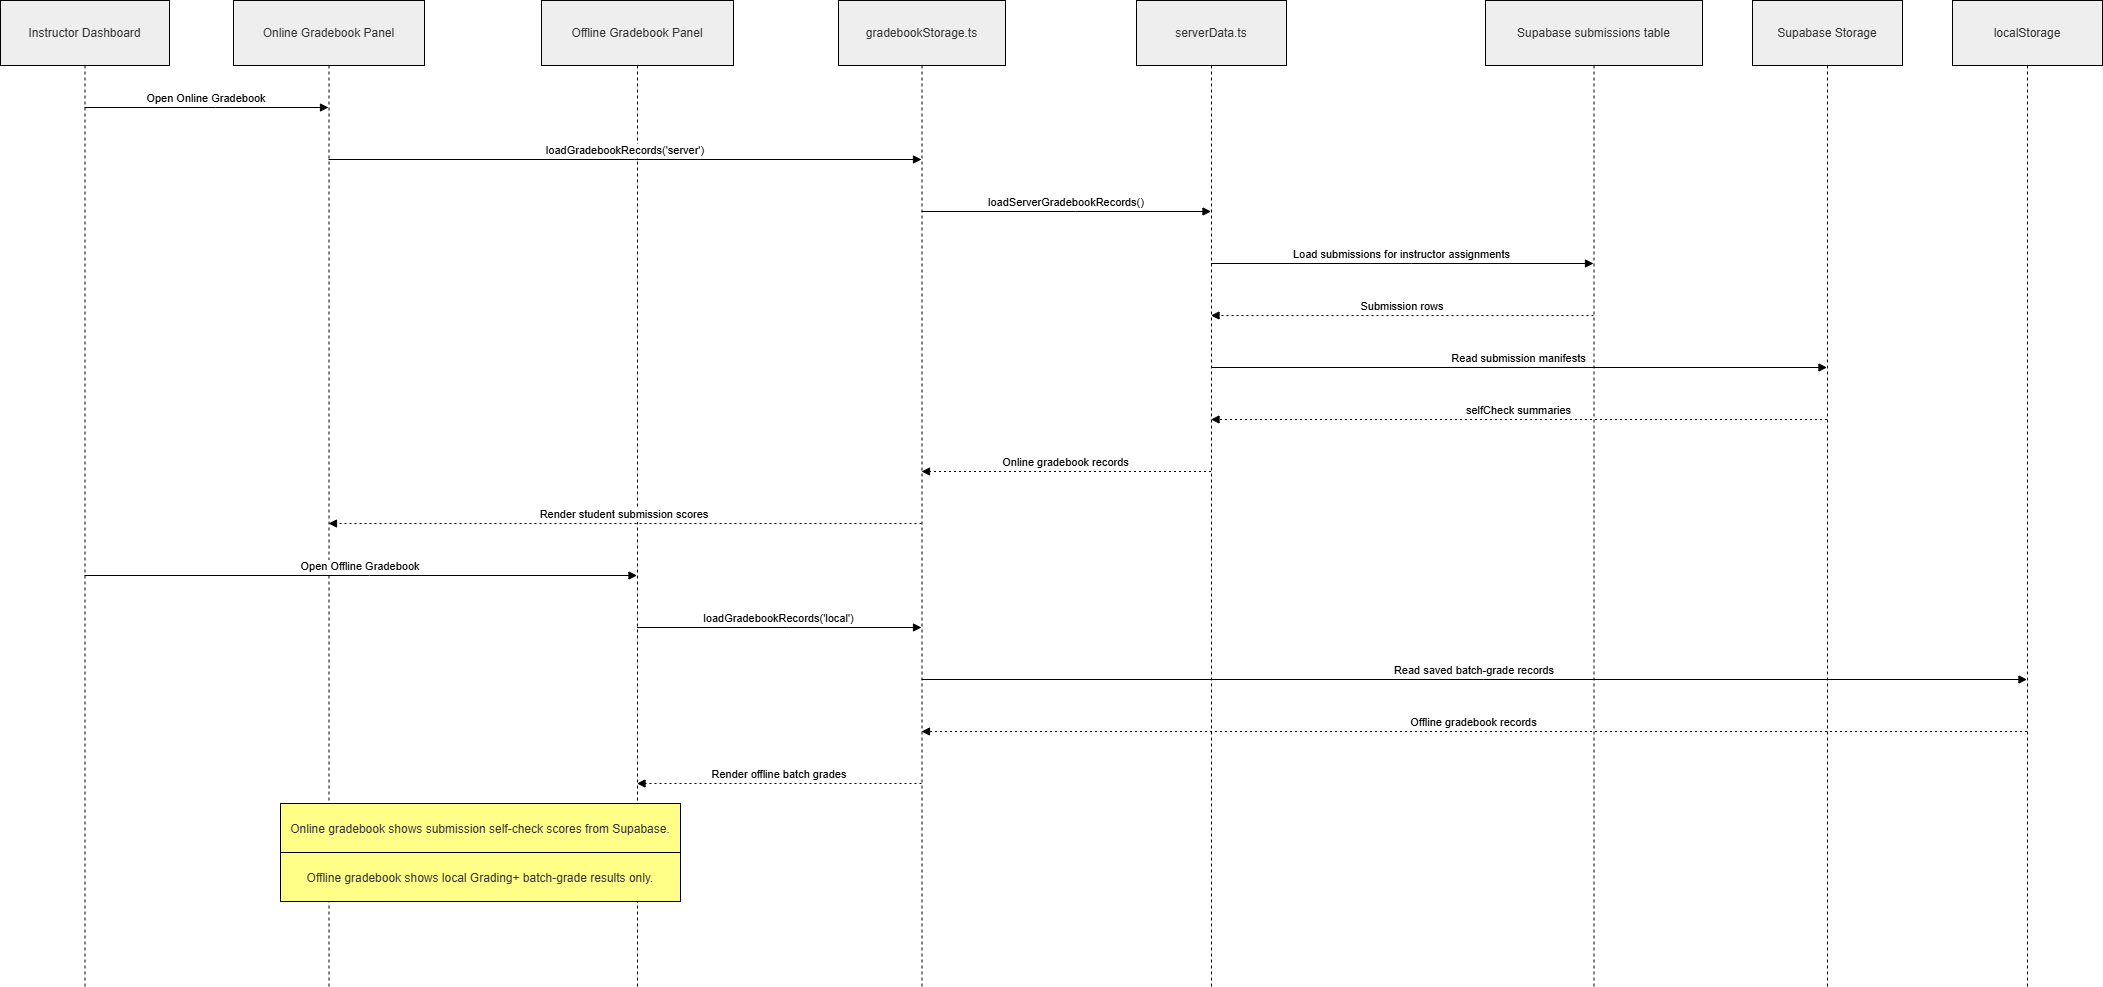

The diagram above was exported from draw.io. Its source (the exported page's mxGraphModel, read from the mxfile embedded in the PNG):
<mxGraphModel dx="2054" dy="1103" grid="1" gridSize="10" guides="1" tooltips="1" connect="1" arrows="1" fold="1" page="1" pageScale="1" pageWidth="850" pageHeight="1100" math="0" shadow="0">
  <root>
    <mxCell id="0" />
    <mxCell id="1" parent="0" />
    <mxCell id="UlVpGwq3M5aJbQ29IxaD-1" parent="1" style="shape=umlLifeline;perimeter=lifelinePerimeter;whiteSpace=wrap;container=1;dropTarget=0;collapsible=0;recursiveResize=0;outlineConnect=0;portConstraint=eastwest;newEdgeStyle={&quot;edgeStyle&quot;:&quot;elbowEdgeStyle&quot;,&quot;elbow&quot;:&quot;vertical&quot;,&quot;curved&quot;:0,&quot;rounded&quot;:0};size=65;fillColor=light-dark(#eeeeee,#1f2020);strokeColor=light-dark(#000000,#CCCCCC);fontColor=light-dark(#333333,#cccccc);" value="Instructor Dashboard" vertex="1">
      <mxGeometry height="986" width="169" x="20" y="20" as="geometry" />
    </mxCell>
    <mxCell id="UlVpGwq3M5aJbQ29IxaD-2" parent="1" style="shape=umlLifeline;perimeter=lifelinePerimeter;whiteSpace=wrap;container=1;dropTarget=0;collapsible=0;recursiveResize=0;outlineConnect=0;portConstraint=eastwest;newEdgeStyle={&quot;edgeStyle&quot;:&quot;elbowEdgeStyle&quot;,&quot;elbow&quot;:&quot;vertical&quot;,&quot;curved&quot;:0,&quot;rounded&quot;:0};size=65;fillColor=light-dark(#eeeeee,#1f2020);strokeColor=light-dark(#000000,#CCCCCC);fontColor=light-dark(#333333,#cccccc);" value="Online Gradebook Panel" vertex="1">
      <mxGeometry height="986" width="191" x="253" y="20" as="geometry" />
    </mxCell>
    <mxCell id="UlVpGwq3M5aJbQ29IxaD-3" parent="1" style="shape=umlLifeline;perimeter=lifelinePerimeter;whiteSpace=wrap;container=1;dropTarget=0;collapsible=0;recursiveResize=0;outlineConnect=0;portConstraint=eastwest;newEdgeStyle={&quot;edgeStyle&quot;:&quot;elbowEdgeStyle&quot;,&quot;elbow&quot;:&quot;vertical&quot;,&quot;curved&quot;:0,&quot;rounded&quot;:0};size=65;fillColor=light-dark(#eeeeee,#1f2020);strokeColor=light-dark(#000000,#CCCCCC);fontColor=light-dark(#333333,#cccccc);" value="Offline Gradebook Panel" vertex="1">
      <mxGeometry height="986" width="192" x="561" y="20" as="geometry" />
    </mxCell>
    <mxCell id="UlVpGwq3M5aJbQ29IxaD-4" parent="1" style="shape=umlLifeline;perimeter=lifelinePerimeter;whiteSpace=wrap;container=1;dropTarget=0;collapsible=0;recursiveResize=0;outlineConnect=0;portConstraint=eastwest;newEdgeStyle={&quot;edgeStyle&quot;:&quot;elbowEdgeStyle&quot;,&quot;elbow&quot;:&quot;vertical&quot;,&quot;curved&quot;:0,&quot;rounded&quot;:0};size=65;fillColor=light-dark(#eeeeee,#1f2020);strokeColor=light-dark(#000000,#CCCCCC);fontColor=light-dark(#333333,#cccccc);" value="gradebookStorage.ts" vertex="1">
      <mxGeometry height="986" width="167" x="858" y="20" as="geometry" />
    </mxCell>
    <mxCell id="UlVpGwq3M5aJbQ29IxaD-5" parent="1" style="shape=umlLifeline;perimeter=lifelinePerimeter;whiteSpace=wrap;container=1;dropTarget=0;collapsible=0;recursiveResize=0;outlineConnect=0;portConstraint=eastwest;newEdgeStyle={&quot;edgeStyle&quot;:&quot;elbowEdgeStyle&quot;,&quot;elbow&quot;:&quot;vertical&quot;,&quot;curved&quot;:0,&quot;rounded&quot;:0};size=65;fillColor=light-dark(#eeeeee,#1f2020);strokeColor=light-dark(#000000,#CCCCCC);fontColor=light-dark(#333333,#cccccc);" value="serverData.ts" vertex="1">
      <mxGeometry height="986" width="150" x="1156" y="20" as="geometry" />
    </mxCell>
    <mxCell id="UlVpGwq3M5aJbQ29IxaD-6" parent="1" style="shape=umlLifeline;perimeter=lifelinePerimeter;whiteSpace=wrap;container=1;dropTarget=0;collapsible=0;recursiveResize=0;outlineConnect=0;portConstraint=eastwest;newEdgeStyle={&quot;edgeStyle&quot;:&quot;elbowEdgeStyle&quot;,&quot;elbow&quot;:&quot;vertical&quot;,&quot;curved&quot;:0,&quot;rounded&quot;:0};size=65;fillColor=light-dark(#eeeeee,#1f2020);strokeColor=light-dark(#000000,#CCCCCC);fontColor=light-dark(#333333,#cccccc);" value="Supabase submissions table" vertex="1">
      <mxGeometry height="986" width="217" x="1505" y="20" as="geometry" />
    </mxCell>
    <mxCell id="UlVpGwq3M5aJbQ29IxaD-7" parent="1" style="shape=umlLifeline;perimeter=lifelinePerimeter;whiteSpace=wrap;container=1;dropTarget=0;collapsible=0;recursiveResize=0;outlineConnect=0;portConstraint=eastwest;newEdgeStyle={&quot;edgeStyle&quot;:&quot;elbowEdgeStyle&quot;,&quot;elbow&quot;:&quot;vertical&quot;,&quot;curved&quot;:0,&quot;rounded&quot;:0};size=65;fillColor=light-dark(#eeeeee,#1f2020);strokeColor=light-dark(#000000,#CCCCCC);fontColor=light-dark(#333333,#cccccc);" value="Supabase Storage" vertex="1">
      <mxGeometry height="986" width="150" x="1772" y="20" as="geometry" />
    </mxCell>
    <mxCell id="UlVpGwq3M5aJbQ29IxaD-8" parent="1" style="shape=umlLifeline;perimeter=lifelinePerimeter;whiteSpace=wrap;container=1;dropTarget=0;collapsible=0;recursiveResize=0;outlineConnect=0;portConstraint=eastwest;newEdgeStyle={&quot;edgeStyle&quot;:&quot;elbowEdgeStyle&quot;,&quot;elbow&quot;:&quot;vertical&quot;,&quot;curved&quot;:0,&quot;rounded&quot;:0};size=65;fillColor=light-dark(#eeeeee,#1f2020);strokeColor=light-dark(#000000,#CCCCCC);fontColor=light-dark(#333333,#cccccc);" value="localStorage" vertex="1">
      <mxGeometry height="986" width="150" x="1972" y="20" as="geometry" />
    </mxCell>
    <mxCell id="UlVpGwq3M5aJbQ29IxaD-9" edge="1" parent="1" source="UlVpGwq3M5aJbQ29IxaD-1" style="verticalAlign=bottom;edgeStyle=elbowEdgeStyle;elbow=vertical;curved=0;rounded=0;endArrow=block;strokeColor=light-dark(#000000,#CCCCCC);" target="UlVpGwq3M5aJbQ29IxaD-2" value="Open Online Gradebook">
      <mxGeometry relative="1" as="geometry">
        <Array as="points">
          <mxPoint x="235" y="127" />
        </Array>
      </mxGeometry>
    </mxCell>
    <mxCell id="UlVpGwq3M5aJbQ29IxaD-10" edge="1" parent="1" source="UlVpGwq3M5aJbQ29IxaD-2" style="verticalAlign=bottom;edgeStyle=elbowEdgeStyle;elbow=vertical;curved=0;rounded=0;endArrow=block;strokeColor=light-dark(#000000,#CCCCCC);" target="UlVpGwq3M5aJbQ29IxaD-4" value="loadGradebookRecords('server')">
      <mxGeometry relative="1" as="geometry">
        <Array as="points">
          <mxPoint x="654" y="179" />
        </Array>
      </mxGeometry>
    </mxCell>
    <mxCell id="UlVpGwq3M5aJbQ29IxaD-11" edge="1" parent="1" source="UlVpGwq3M5aJbQ29IxaD-4" style="verticalAlign=bottom;edgeStyle=elbowEdgeStyle;elbow=vertical;curved=0;rounded=0;endArrow=block;strokeColor=light-dark(#000000,#CCCCCC);" target="UlVpGwq3M5aJbQ29IxaD-5" value="loadServerGradebookRecords()">
      <mxGeometry relative="1" as="geometry">
        <Array as="points">
          <mxPoint x="1095" y="231" />
        </Array>
      </mxGeometry>
    </mxCell>
    <mxCell id="UlVpGwq3M5aJbQ29IxaD-12" edge="1" parent="1" source="UlVpGwq3M5aJbQ29IxaD-5" style="verticalAlign=bottom;edgeStyle=elbowEdgeStyle;elbow=vertical;curved=0;rounded=0;endArrow=block;strokeColor=light-dark(#000000,#CCCCCC);" target="UlVpGwq3M5aJbQ29IxaD-6" value="Load submissions for instructor assignments">
      <mxGeometry relative="1" as="geometry">
        <Array as="points">
          <mxPoint x="1431" y="283" />
        </Array>
      </mxGeometry>
    </mxCell>
    <mxCell id="UlVpGwq3M5aJbQ29IxaD-13" edge="1" parent="1" source="UlVpGwq3M5aJbQ29IxaD-6" style="verticalAlign=bottom;edgeStyle=elbowEdgeStyle;elbow=vertical;curved=0;rounded=0;dashed=1;dashPattern=2 3;endArrow=block;strokeColor=light-dark(#000000,#CCCCCC);" target="UlVpGwq3M5aJbQ29IxaD-5" value="Submission rows">
      <mxGeometry relative="1" as="geometry">
        <Array as="points">
          <mxPoint x="1434" y="335" />
        </Array>
      </mxGeometry>
    </mxCell>
    <mxCell id="UlVpGwq3M5aJbQ29IxaD-14" edge="1" parent="1" source="UlVpGwq3M5aJbQ29IxaD-5" style="verticalAlign=bottom;edgeStyle=elbowEdgeStyle;elbow=vertical;curved=0;rounded=0;endArrow=block;strokeColor=light-dark(#000000,#CCCCCC);" target="UlVpGwq3M5aJbQ29IxaD-7" value="Read submission manifests">
      <mxGeometry relative="1" as="geometry">
        <Array as="points">
          <mxPoint x="1547" y="387" />
        </Array>
      </mxGeometry>
    </mxCell>
    <mxCell id="UlVpGwq3M5aJbQ29IxaD-15" edge="1" parent="1" source="UlVpGwq3M5aJbQ29IxaD-7" style="verticalAlign=bottom;edgeStyle=elbowEdgeStyle;elbow=vertical;curved=0;rounded=0;dashed=1;dashPattern=2 3;endArrow=block;strokeColor=light-dark(#000000,#CCCCCC);" target="UlVpGwq3M5aJbQ29IxaD-5" value="selfCheck summaries">
      <mxGeometry relative="1" as="geometry">
        <Array as="points">
          <mxPoint x="1550" y="439" />
        </Array>
      </mxGeometry>
    </mxCell>
    <mxCell id="UlVpGwq3M5aJbQ29IxaD-16" edge="1" parent="1" source="UlVpGwq3M5aJbQ29IxaD-5" style="verticalAlign=bottom;edgeStyle=elbowEdgeStyle;elbow=vertical;curved=0;rounded=0;dashed=1;dashPattern=2 3;endArrow=block;strokeColor=light-dark(#000000,#CCCCCC);" target="UlVpGwq3M5aJbQ29IxaD-4" value="Online gradebook records">
      <mxGeometry relative="1" as="geometry">
        <Array as="points">
          <mxPoint x="1098" y="491" />
        </Array>
      </mxGeometry>
    </mxCell>
    <mxCell id="UlVpGwq3M5aJbQ29IxaD-17" edge="1" parent="1" source="UlVpGwq3M5aJbQ29IxaD-4" style="verticalAlign=bottom;edgeStyle=elbowEdgeStyle;elbow=vertical;curved=0;rounded=0;dashed=1;dashPattern=2 3;endArrow=block;strokeColor=light-dark(#000000,#CCCCCC);" target="UlVpGwq3M5aJbQ29IxaD-2" value="Render student submission scores">
      <mxGeometry relative="1" as="geometry">
        <Array as="points">
          <mxPoint x="657" y="543" />
        </Array>
      </mxGeometry>
    </mxCell>
    <mxCell id="UlVpGwq3M5aJbQ29IxaD-18" edge="1" parent="1" source="UlVpGwq3M5aJbQ29IxaD-1" style="verticalAlign=bottom;edgeStyle=elbowEdgeStyle;elbow=vertical;curved=0;rounded=0;endArrow=block;strokeColor=light-dark(#000000,#CCCCCC);" target="UlVpGwq3M5aJbQ29IxaD-3" value="Open Offline Gradebook">
      <mxGeometry relative="1" as="geometry">
        <Array as="points">
          <mxPoint x="389" y="595" />
        </Array>
      </mxGeometry>
    </mxCell>
    <mxCell id="UlVpGwq3M5aJbQ29IxaD-19" edge="1" parent="1" source="UlVpGwq3M5aJbQ29IxaD-3" style="verticalAlign=bottom;edgeStyle=elbowEdgeStyle;elbow=vertical;curved=0;rounded=0;endArrow=block;strokeColor=light-dark(#000000,#CCCCCC);" target="UlVpGwq3M5aJbQ29IxaD-4" value="loadGradebookRecords('local')">
      <mxGeometry relative="1" as="geometry">
        <Array as="points">
          <mxPoint x="808" y="647" />
        </Array>
      </mxGeometry>
    </mxCell>
    <mxCell id="UlVpGwq3M5aJbQ29IxaD-20" edge="1" parent="1" source="UlVpGwq3M5aJbQ29IxaD-4" style="verticalAlign=bottom;edgeStyle=elbowEdgeStyle;elbow=vertical;curved=0;rounded=0;endArrow=block;strokeColor=light-dark(#000000,#CCCCCC);" target="UlVpGwq3M5aJbQ29IxaD-8" value="Read saved batch-grade records">
      <mxGeometry relative="1" as="geometry">
        <Array as="points">
          <mxPoint x="1503" y="699" />
        </Array>
      </mxGeometry>
    </mxCell>
    <mxCell id="UlVpGwq3M5aJbQ29IxaD-21" edge="1" parent="1" source="UlVpGwq3M5aJbQ29IxaD-8" style="verticalAlign=bottom;edgeStyle=elbowEdgeStyle;elbow=vertical;curved=0;rounded=0;dashed=1;dashPattern=2 3;endArrow=block;strokeColor=light-dark(#000000,#CCCCCC);" target="UlVpGwq3M5aJbQ29IxaD-4" value="Offline gradebook records">
      <mxGeometry relative="1" as="geometry">
        <Array as="points">
          <mxPoint x="1506" y="751" />
        </Array>
      </mxGeometry>
    </mxCell>
    <mxCell id="UlVpGwq3M5aJbQ29IxaD-22" edge="1" parent="1" source="UlVpGwq3M5aJbQ29IxaD-4" style="verticalAlign=bottom;edgeStyle=elbowEdgeStyle;elbow=vertical;curved=0;rounded=0;dashed=1;dashPattern=2 3;endArrow=block;strokeColor=light-dark(#000000,#CCCCCC);" target="UlVpGwq3M5aJbQ29IxaD-3" value="Render offline batch grades">
      <mxGeometry relative="1" as="geometry">
        <Array as="points">
          <mxPoint x="811" y="803" />
        </Array>
      </mxGeometry>
    </mxCell>
    <mxCell id="UlVpGwq3M5aJbQ29IxaD-23" parent="1" style="fillColor=#ffff88;strokeColor=light-dark(#000000,#CCCCCC);fontColor=light-dark(#333333,#cccccc);" value="Online gradebook shows submission self-check scores from Supabase." vertex="1">
      <mxGeometry height="49" width="400" x="300" y="823" as="geometry" />
    </mxCell>
    <mxCell id="UlVpGwq3M5aJbQ29IxaD-24" parent="1" style="fillColor=#ffff88;strokeColor=light-dark(#000000,#CCCCCC);fontColor=light-dark(#333333,#cccccc);" value="Offline gradebook shows local Grading+ batch-grade results only." vertex="1">
      <mxGeometry height="49" width="400" x="300" y="872" as="geometry" />
    </mxCell>
  </root>
</mxGraphModel>